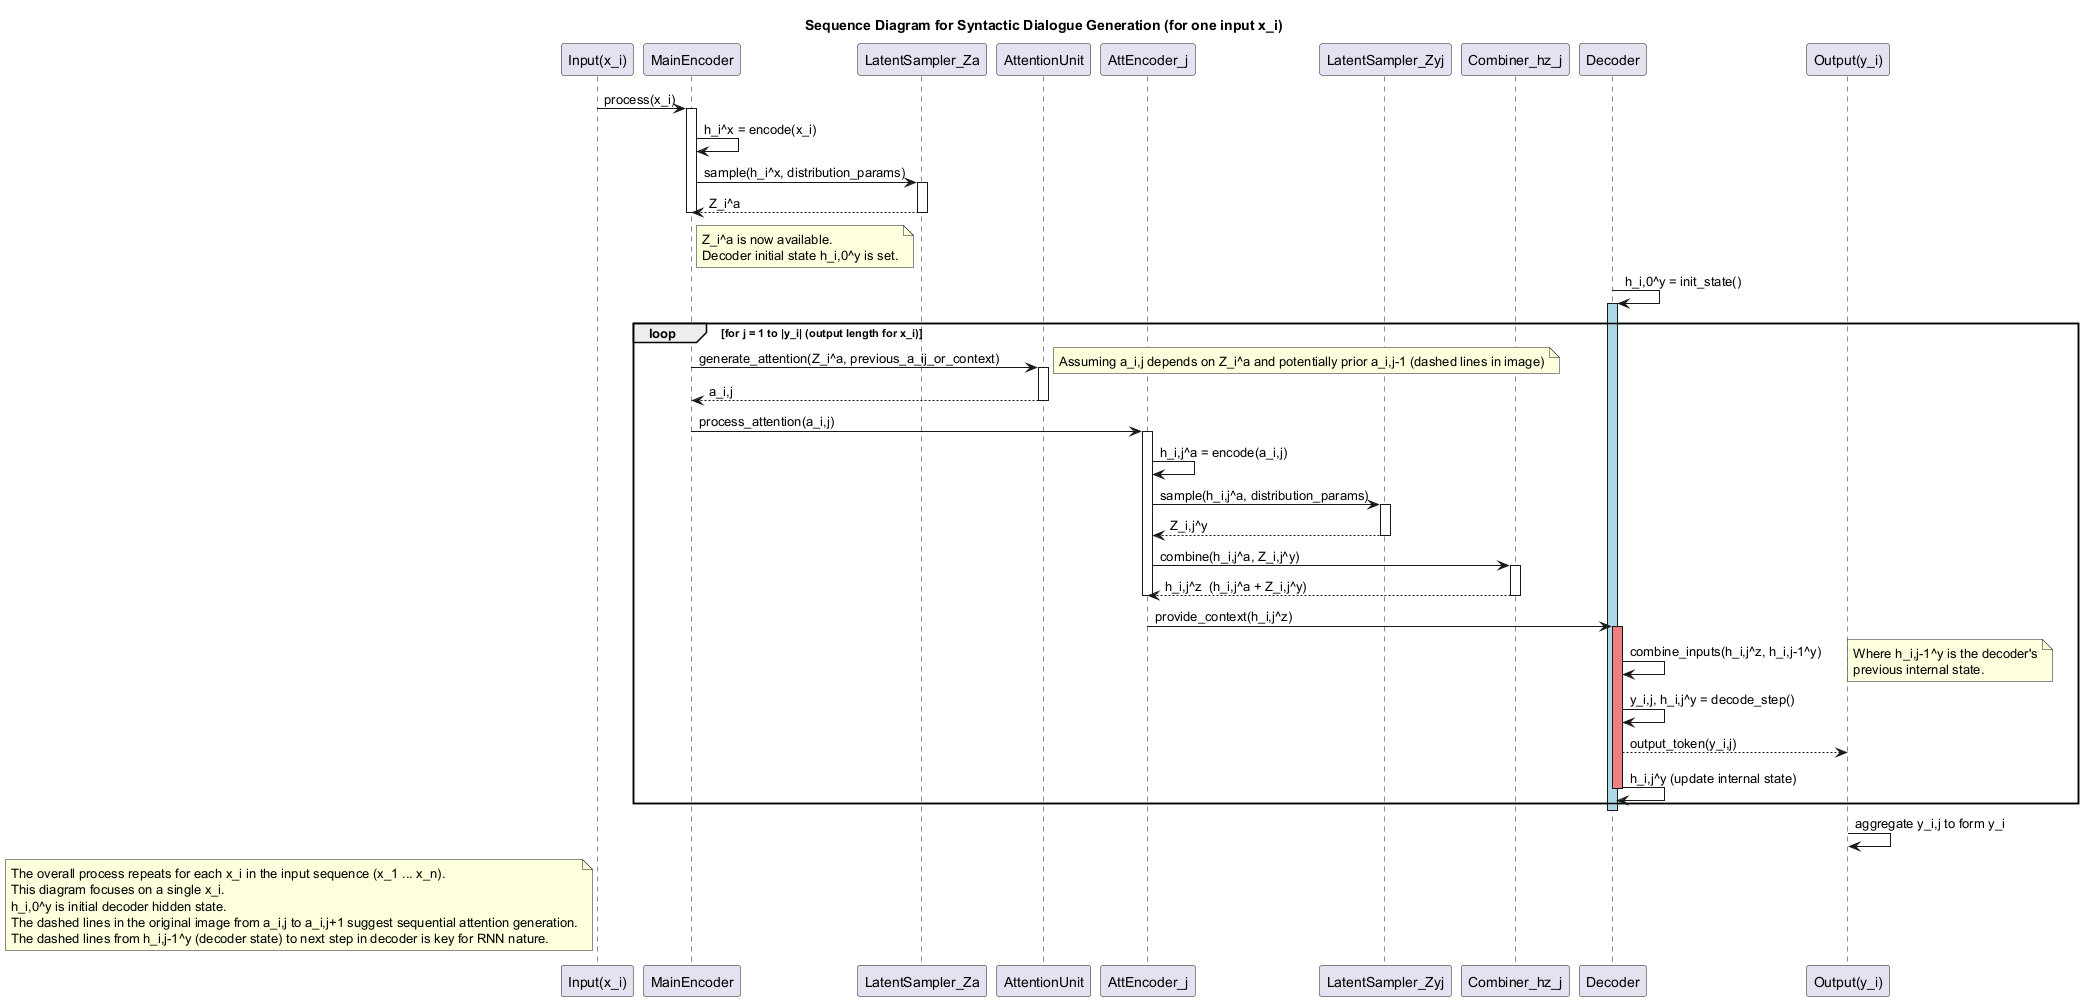

The diagram above was rendered by PlantUML. Its source (embedded in the PNG):
@startuml
title Sequence Diagram for Syntactic Dialogue Generation (for one input x_i)

participant "Input(x_i)" as Input_xi
participant "MainEncoder" as EncMain
participant "LatentSampler_Za" as SamplerZa
participant "AttentionUnit" as AttUnit
participant "AttEncoder_j" as EncAtt_j
participant "LatentSampler_Zyj" as SamplerZy_j
participant "Combiner_hz_j" as Combiner_hzj
participant "Decoder" as Dec
participant "Output(y_i)" as Output_yi

Input_xi -> EncMain : process(x_i)
activate EncMain
EncMain -> EncMain : h_i^x = encode(x_i)
EncMain -> SamplerZa : sample(h_i^x, distribution_params)
activate SamplerZa
SamplerZa --> EncMain : Z_i^a
deactivate SamplerZa
deactivate EncMain

note right of EncMain
  Z_i^a is now available.
  Decoder initial state h_i,0^y is set.
end note
Dec -> Dec : h_i,0^y = init_state()
activate Dec #LightBlue

loop for j = 1 to |y_i| (output length for x_i)
    EncMain -> AttUnit : generate_attention(Z_i^a, previous_a_ij_or_context)
    note right: Assuming a_i,j depends on Z_i^a and potentially prior a_i,j-1 (dashed lines in image)
    activate AttUnit
    AttUnit --> EncMain : a_i,j
    deactivate AttUnit

    EncMain -> EncAtt_j : process_attention(a_i,j)
    activate EncAtt_j
    EncAtt_j -> EncAtt_j : h_i,j^a = encode(a_i,j)
    EncAtt_j -> SamplerZy_j : sample(h_i,j^a, distribution_params)
    activate SamplerZy_j
    SamplerZy_j --> EncAtt_j : Z_i,j^y
    deactivate SamplerZy_j

    EncAtt_j -> Combiner_hzj : combine(h_i,j^a, Z_i,j^y)
    activate Combiner_hzj
    Combiner_hzj --> EncAtt_j : h_i,j^z  (h_i,j^a + Z_i,j^y)
    deactivate Combiner_hzj
    deactivate EncAtt_j

    EncAtt_j -> Dec : provide_context(h_i,j^z)
    activate Dec #LightCoral
    Dec -> Dec : combine_inputs(h_i,j^z, h_i,j-1^y)
    note right: Where h_i,j-1^y is the decoder's\nprevious internal state.
    Dec -> Dec : y_i,j, h_i,j^y = decode_step()
    Dec --> Output_yi : output_token(y_i,j)
    Dec -> Dec : h_i,j^y (update internal state)
    deactivate Dec #LightCoral

end

deactivate Dec
Output_yi -> Output_yi : aggregate y_i,j to form y_i

note left of Input_xi
  The overall process repeats for each x_i in the input sequence (x_1 ... x_n).
  This diagram focuses on a single x_i.
  h_i,0^y is initial decoder hidden state.
  The dashed lines in the original image from a_i,j to a_i,j+1 suggest sequential attention generation.
  The dashed lines from h_i,j-1^y (decoder state) to next step in decoder is key for RNN nature.
end note
@enduml